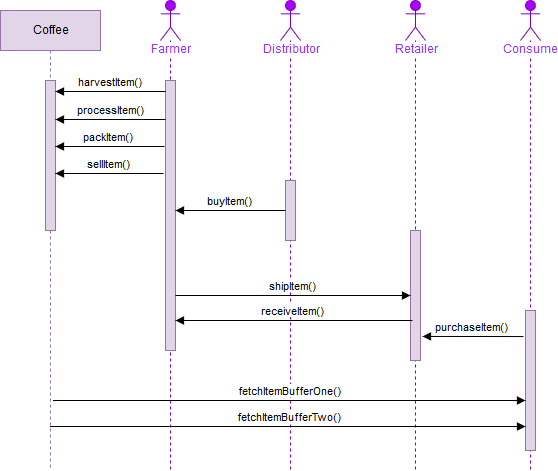

The diagram above was exported from draw.io. Its source (the exported page's mxGraphModel, read from the mxfile embedded in the PNG):
<mxGraphModel dx="782" dy="412" grid="1" gridSize="10" guides="1" tooltips="1" connect="1" arrows="1" fold="1" page="1" pageScale="1" pageWidth="850" pageHeight="1100" math="0" shadow="0">
  <root>
    <mxCell id="0" />
    <mxCell id="1" parent="0" />
    <mxCell id="hwu4dIwYfNlrSW0movRs-1" value="Farmer" style="shape=umlLifeline;participant=umlActor;perimeter=lifelinePerimeter;whiteSpace=wrap;html=1;container=1;collapsible=0;recursiveResize=0;verticalAlign=top;spacingTop=36;labelBackgroundColor=#ffffff;outlineConnect=0;fillColor=#aa00ff;strokeColor=#7700CC;fontColor=#9933FF;" parent="1" vertex="1">
      <mxGeometry x="180" y="30" width="20" height="470" as="geometry" />
    </mxCell>
    <mxCell id="hwu4dIwYfNlrSW0movRs-2" value="" style="html=1;points=[];perimeter=orthogonalPerimeter;fillColor=#e1d5e7;strokeColor=#9673a6;" parent="hwu4dIwYfNlrSW0movRs-1" vertex="1">
      <mxGeometry x="5" y="80" width="10" height="270" as="geometry" />
    </mxCell>
    <mxCell id="hwu4dIwYfNlrSW0movRs-3" value="&lt;div&gt;Coffee&lt;/div&gt;" style="shape=umlLifeline;perimeter=lifelinePerimeter;whiteSpace=wrap;html=1;container=1;collapsible=0;recursiveResize=0;outlineConnect=0;fillColor=#e1d5e7;strokeColor=#9673a6;" parent="1" vertex="1">
      <mxGeometry x="20" y="40" width="100" height="460" as="geometry" />
    </mxCell>
    <mxCell id="hwu4dIwYfNlrSW0movRs-5" value="" style="html=1;points=[];perimeter=orthogonalPerimeter;fillColor=#e1d5e7;strokeColor=#9673a6;" parent="hwu4dIwYfNlrSW0movRs-3" vertex="1">
      <mxGeometry x="45" y="70" width="10" height="150" as="geometry" />
    </mxCell>
    <mxCell id="hwu4dIwYfNlrSW0movRs-4" value="harvestItem()" style="html=1;verticalAlign=bottom;endArrow=block;exitX=0;exitY=0.05;exitDx=0;exitDy=0;exitPerimeter=0;" parent="1" target="hwu4dIwYfNlrSW0movRs-5" edge="1">
      <mxGeometry width="80" relative="1" as="geometry">
        <mxPoint x="185" y="121" as="sourcePoint" />
        <mxPoint x="80" y="120" as="targetPoint" />
      </mxGeometry>
    </mxCell>
    <mxCell id="hwu4dIwYfNlrSW0movRs-6" value="processItem()" style="html=1;verticalAlign=bottom;endArrow=block;" parent="1" edge="1">
      <mxGeometry width="80" relative="1" as="geometry">
        <mxPoint x="185" y="149" as="sourcePoint" />
        <mxPoint x="75" y="149" as="targetPoint" />
      </mxGeometry>
    </mxCell>
    <mxCell id="hwu4dIwYfNlrSW0movRs-7" value="packItem()" style="html=1;verticalAlign=bottom;endArrow=block;entryX=1;entryY=0.85;entryDx=0;entryDy=0;entryPerimeter=0;exitX=-0.1;exitY=0.85;exitDx=0;exitDy=0;exitPerimeter=0;" parent="1" edge="1">
      <mxGeometry width="80" relative="1" as="geometry">
        <mxPoint x="184" y="176" as="sourcePoint" />
        <mxPoint x="75" y="176" as="targetPoint" />
      </mxGeometry>
    </mxCell>
    <mxCell id="hwu4dIwYfNlrSW0movRs-8" value="sellItem()" style="html=1;verticalAlign=bottom;endArrow=block;exitX=-0.2;exitY=0.723;exitDx=0;exitDy=0;exitPerimeter=0;" parent="1" edge="1">
      <mxGeometry width="80" relative="1" as="geometry">
        <mxPoint x="183" y="203" as="sourcePoint" />
        <mxPoint x="75" y="203" as="targetPoint" />
      </mxGeometry>
    </mxCell>
    <mxCell id="hwu4dIwYfNlrSW0movRs-9" value="Distributor" style="shape=umlLifeline;participant=umlActor;perimeter=lifelinePerimeter;whiteSpace=wrap;html=1;container=1;collapsible=0;recursiveResize=0;verticalAlign=top;spacingTop=36;labelBackgroundColor=#ffffff;outlineConnect=0;fillColor=#aa00ff;strokeColor=#7700CC;fontColor=#9933FF;" parent="1" vertex="1">
      <mxGeometry x="300" y="30" width="20" height="470" as="geometry" />
    </mxCell>
    <mxCell id="hwu4dIwYfNlrSW0movRs-10" value="" style="html=1;points=[];perimeter=orthogonalPerimeter;fillColor=#e1d5e7;strokeColor=#9673a6;" parent="hwu4dIwYfNlrSW0movRs-9" vertex="1">
      <mxGeometry x="5" y="180" width="10" height="60" as="geometry" />
    </mxCell>
    <mxCell id="hwu4dIwYfNlrSW0movRs-11" value="buyItem()" style="html=1;verticalAlign=bottom;endArrow=block;" parent="1" source="hwu4dIwYfNlrSW0movRs-10" target="hwu4dIwYfNlrSW0movRs-2" edge="1">
      <mxGeometry width="80" relative="1" as="geometry">
        <mxPoint x="280" y="239" as="sourcePoint" />
        <mxPoint x="220" y="270" as="targetPoint" />
      </mxGeometry>
    </mxCell>
    <mxCell id="hwu4dIwYfNlrSW0movRs-12" value="Retailer" style="shape=umlLifeline;participant=umlActor;perimeter=lifelinePerimeter;whiteSpace=wrap;html=1;container=1;collapsible=0;recursiveResize=0;verticalAlign=top;spacingTop=36;labelBackgroundColor=#ffffff;outlineConnect=0;fillColor=#aa00ff;strokeColor=#7700CC;fontColor=#9933FF;" parent="1" vertex="1">
      <mxGeometry x="425" y="30" width="20" height="470" as="geometry" />
    </mxCell>
    <mxCell id="hwu4dIwYfNlrSW0movRs-13" value="" style="html=1;points=[];perimeter=orthogonalPerimeter;fillColor=#e1d5e7;strokeColor=#9673a6;" parent="hwu4dIwYfNlrSW0movRs-12" vertex="1">
      <mxGeometry x="5" y="230" width="10" height="130" as="geometry" />
    </mxCell>
    <mxCell id="hwu4dIwYfNlrSW0movRs-14" value="Consumer" style="shape=umlLifeline;participant=umlActor;perimeter=lifelinePerimeter;whiteSpace=wrap;html=1;container=1;collapsible=0;recursiveResize=0;verticalAlign=top;spacingTop=36;labelBackgroundColor=#ffffff;outlineConnect=0;fillColor=#aa00ff;strokeColor=#7700CC;fontColor=#9933FF;" parent="1" vertex="1">
      <mxGeometry x="540" y="30" width="20" height="470" as="geometry" />
    </mxCell>
    <mxCell id="hwu4dIwYfNlrSW0movRs-16" value="shipItem()" style="html=1;verticalAlign=bottom;endArrow=block;entryX=0;entryY=0.5;entryDx=0;entryDy=0;entryPerimeter=0;" parent="1" source="hwu4dIwYfNlrSW0movRs-2" target="hwu4dIwYfNlrSW0movRs-13" edge="1">
      <mxGeometry width="80" relative="1" as="geometry">
        <mxPoint x="315" y="339.5" as="sourcePoint" />
        <mxPoint x="205" y="339.5" as="targetPoint" />
      </mxGeometry>
    </mxCell>
    <mxCell id="hwu4dIwYfNlrSW0movRs-17" value="receiveItem()" style="html=1;verticalAlign=bottom;endArrow=block;exitX=0.2;exitY=0.75;exitDx=0;exitDy=0;exitPerimeter=0;" parent="1" edge="1">
      <mxGeometry width="80" relative="1" as="geometry">
        <mxPoint x="432" y="350" as="sourcePoint" />
        <mxPoint x="195" y="350" as="targetPoint" />
      </mxGeometry>
    </mxCell>
    <mxCell id="hwu4dIwYfNlrSW0movRs-15" value="" style="html=1;points=[];perimeter=orthogonalPerimeter;fillColor=#e1d5e7;strokeColor=#9673a6;" parent="1" vertex="1">
      <mxGeometry x="545" y="340" width="10" height="140" as="geometry" />
    </mxCell>
    <mxCell id="hwu4dIwYfNlrSW0movRs-20" value="purchaseItem()" style="html=1;verticalAlign=bottom;endArrow=block;exitX=-0.2;exitY=0.186;exitDx=0;exitDy=0;exitPerimeter=0;entryX=1.2;entryY=0.815;entryDx=0;entryDy=0;entryPerimeter=0;" parent="1" source="hwu4dIwYfNlrSW0movRs-15" target="hwu4dIwYfNlrSW0movRs-13" edge="1">
      <mxGeometry width="80" relative="1" as="geometry">
        <mxPoint x="500" y="410" as="sourcePoint" />
        <mxPoint x="390" y="410" as="targetPoint" />
      </mxGeometry>
    </mxCell>
    <mxCell id="hwu4dIwYfNlrSW0movRs-21" value="fetchItemBufferOne()" style="html=1;verticalAlign=bottom;endArrow=block;" parent="1" target="hwu4dIwYfNlrSW0movRs-15" edge="1">
      <mxGeometry width="80" relative="1" as="geometry">
        <mxPoint x="72.5" y="430" as="sourcePoint" />
        <mxPoint x="307.5" y="430" as="targetPoint" />
      </mxGeometry>
    </mxCell>
    <mxCell id="hwu4dIwYfNlrSW0movRs-22" value="fetchItemBufferTwo()" style="html=1;verticalAlign=bottom;endArrow=block;entryX=0;entryY=0.714;entryDx=0;entryDy=0;entryPerimeter=0;" parent="1" edge="1">
      <mxGeometry width="80" relative="1" as="geometry">
        <mxPoint x="69.5" y="456" as="sourcePoint" />
        <mxPoint x="545" y="456" as="targetPoint" />
      </mxGeometry>
    </mxCell>
  </root>
</mxGraphModel>